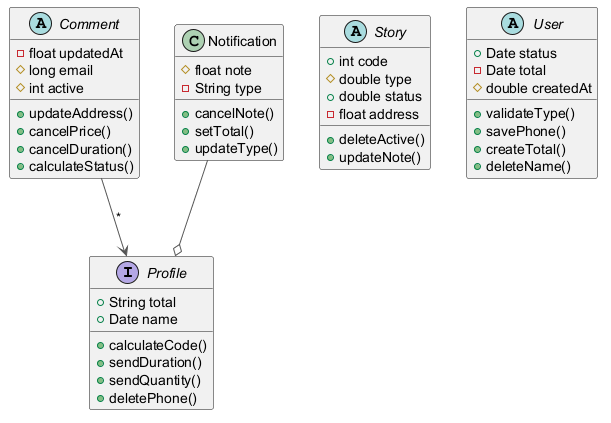

The diagram above was rendered by PlantUML. Its source (embedded in the PNG):
@startuml
skinparam ArrowColor #555555
interface Profile {
  +String total
  +Date name
  +calculateCode()
  +sendDuration()
  +sendQuantity()
  +deletePhone()
}
abstract class Comment {
  -float updatedAt
  #long email
  #int active
  +updateAddress()
  +cancelPrice()
  +cancelDuration()
  +calculateStatus()
}
abstract class Story {
  +int code
  #double type
  +double status
  -float address
  +deleteActive()
  +updateNote()
}
abstract class User {
  +Date status
  -Date total
  #double createdAt
  +validateType()
  +savePhone()
  +createTotal()
  +deleteName()
}
class Notification {
  #float note
  -String type
  +cancelNote()
  +setTotal()
  +updateType()
}
Comment --> Profile : "*"
Notification --o Profile
@enduml